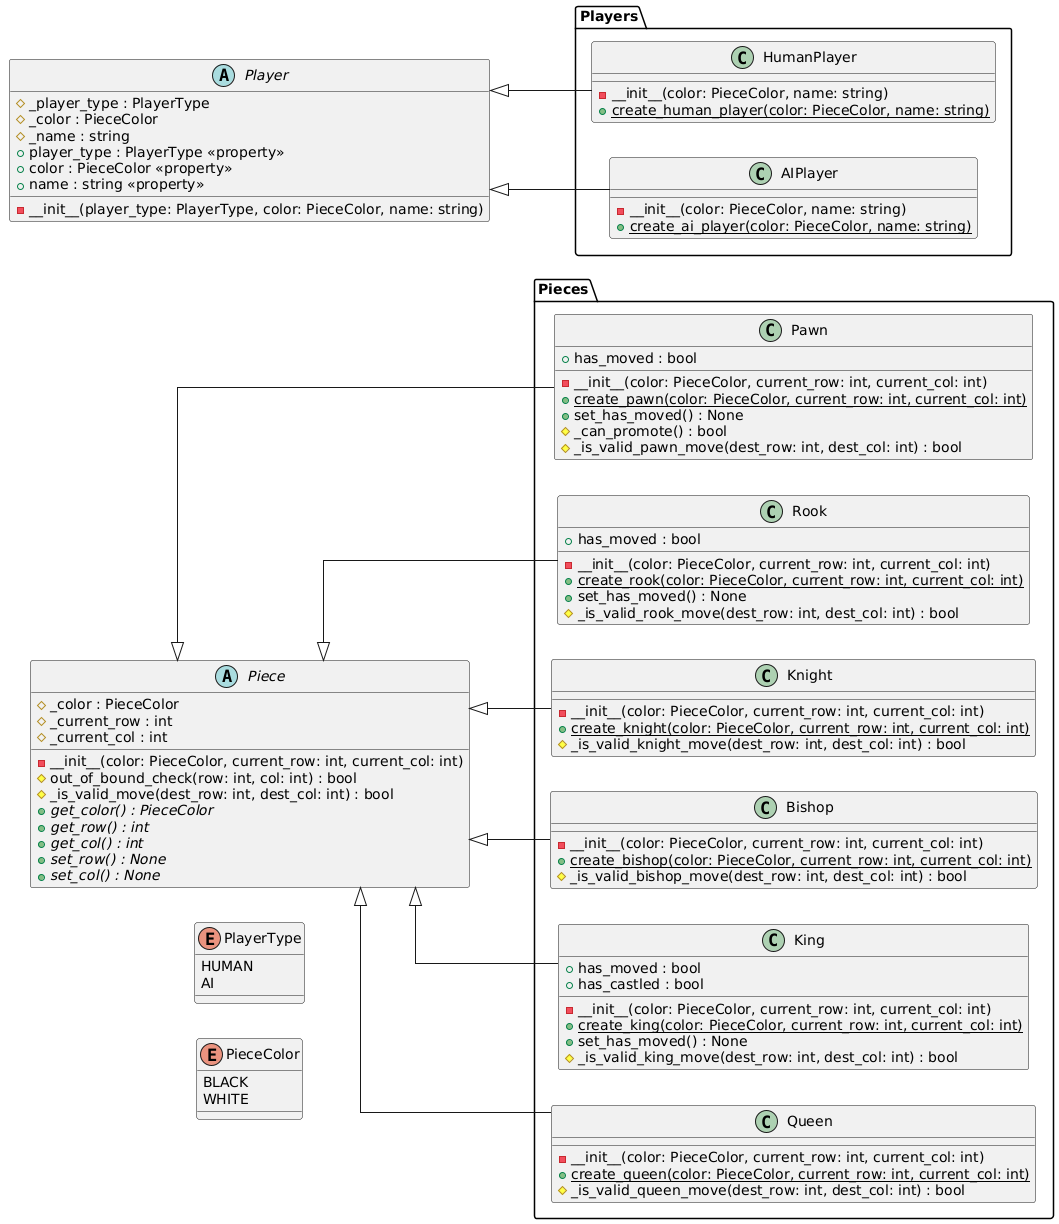

The diagram above was rendered by PlantUML. Its source (embedded in the PNG):
@startuml
skinparam linetype ortho
left to right direction

enum PieceColor{
    BLACK
    WHITE
}

enum PlayerType{
    HUMAN
    AI
}

abstract class Piece {
    # _color : PieceColor
    # _current_row : int
    # _current_col : int
    - __init__(color: PieceColor, current_row: int, current_col: int)
    # out_of_bound_check(row: int, col: int) : bool
    # _is_valid_move(dest_row: int, dest_col: int) : bool
    + {abstract} get_color() : PieceColor
    + {abstract} get_row() : int
    + {abstract} get_col() : int
    + {abstract} set_row() : None
    + {abstract} set_col() : None
}

package "Pieces" {
    class Pawn {
        + has_moved : bool
        - __init__(color: PieceColor, current_row: int, current_col: int)
        + {static} create_pawn(color: PieceColor, current_row: int, current_col: int)
        + set_has_moved() : None
        # _can_promote() : bool
        # _is_valid_pawn_move(dest_row: int, dest_col: int) : bool
    }
    
    class Rook {
        + has_moved : bool
        - __init__(color: PieceColor, current_row: int, current_col: int)
        + {static} create_rook(color: PieceColor, current_row: int, current_col: int)
        + set_has_moved() : None
        # _is_valid_rook_move(dest_row: int, dest_col: int) : bool
    }
    
    class Knight {
        - __init__(color: PieceColor, current_row: int, current_col: int)
        + {static} create_knight(color: PieceColor, current_row: int, current_col: int)
        # _is_valid_knight_move(dest_row: int, dest_col: int) : bool
    }
    
    class Bishop {
        - __init__(color: PieceColor, current_row: int, current_col: int)
        + {static} create_bishop(color: PieceColor, current_row: int, current_col: int)
        # _is_valid_bishop_move(dest_row: int, dest_col: int) : bool
    }
    
    class King {
        + has_moved : bool
        + has_castled : bool
        - __init__(color: PieceColor, current_row: int, current_col: int)
        + {static} create_king(color: PieceColor, current_row: int, current_col: int)
        + set_has_moved() : None
        # _is_valid_king_move(dest_row: int, dest_col: int) : bool
    }
    
    class Queen {
        - __init__(color: PieceColor, current_row: int, current_col: int)
        + {static} create_queen(color: PieceColor, current_row: int, current_col: int)
        # _is_valid_queen_move(dest_row: int, dest_col: int) : bool
    }
}

Piece <|-- Pawn
Piece <|-- Rook
Piece <|-- Knight
Piece <|-- Bishop
Piece <|-- King
Piece <|-- Queen

abstract class Player {
    # _player_type : PlayerType
    # _color : PieceColor
    # _name : string
    - __init__(player_type: PlayerType, color: PieceColor, name: string)
    + player_type : PlayerType <<property>>
    + color : PieceColor <<property>>
    + name : string <<property>>
}

package "Players" {
    class HumanPlayer {
        - __init__(color: PieceColor, name: string)
        + {static} create_human_player(color: PieceColor, name: string)
    }
    
    class AIPlayer {
        - __init__(color: PieceColor, name: string)
        + {static} create_ai_player(color: PieceColor, name: string)
    }
}

Player <|-- HumanPlayer
Player <|-- AIPlayer
@enduml